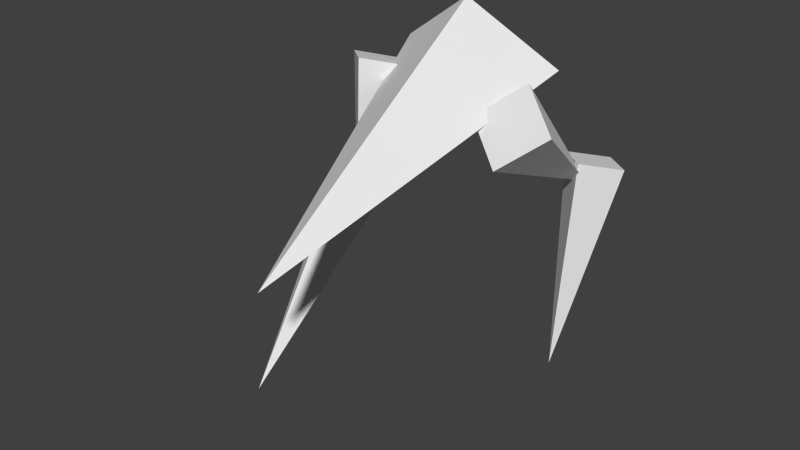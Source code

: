 # Source: chicken.blend  (saved by Blender 2.76.0; exported with 4.5.12 LTS)
import bpy
from mathutils import Matrix  # noqa: F401  (used for matrix-valued properties, if any)

bpy.ops.wm.read_factory_settings(use_empty=True)
scene = bpy.context.scene
scene.name = 'Scene'

# ---- collections
col_collection_1 = bpy.data.collections.new('Collection 1'); scene.collection.children.link(col_collection_1)

# ---- world
world_world = bpy.data.worlds.new('World'); scene.world = world_world
world_world.color = (0.05088, 0.05088, 0.05088)
world_world.use_sun_shadow = False
world_world.sun_shadow_jitter_overblur = 0.0
world_world.cycles.sampling_method = 'MANUAL'
world_world.cycles.sample_map_resolution = 256

# ---- meshes
me_cone_008 = bpy.data.meshes.new('Cone.008')
me_cone_008.from_pydata([(1.042e-06, 1.0, -0.197), (1.0, -7.626e-07, -0.197), (9.544e-07, -1.0, -0.197), (1.042e-06, -7.189e-07, 1.803), (-1.0, -7.07e-07, -0.197)], [], [(2, 3, 4), (0, 3, 1), (4, 3, 0), (1, 3, 2), (0, 1, 2, 4)])
me_cone_008.use_remesh_preserve_volume = False
me_cone_008.use_remesh_preserve_attributes = False
me_cone_008.use_mirror_vertex_groups = False
me_cone_008.update()
me_cone_007 = bpy.data.meshes.new('Cone.007')
me_cone_007.from_pydata([(1.042e-06, 1.0, -0.197), (1.0, -7.626e-07, -0.197), (9.544e-07, -1.0, -0.197), (1.042e-06, -7.189e-07, 1.803), (-1.0, -7.07e-07, -0.197)], [], [(2, 3, 4), (0, 3, 1), (4, 3, 0), (1, 3, 2), (0, 1, 2, 4)])
me_cone_007.use_remesh_preserve_volume = False
me_cone_007.use_remesh_preserve_attributes = False
me_cone_007.use_mirror_vertex_groups = False
me_cone_007.update()
me_cone_006 = bpy.data.meshes.new('Cone.006')
me_cone_006.from_pydata([(-1.742e-16, 1.039, -0.4192), (1.0, 0.03862, -0.4192), (-8.742e-08, -0.9614, -0.4192), (-1.742e-16, 0.03862, 1.581), (-1.0, 0.03862, -0.4192)], [], [(2, 3, 4), (0, 3, 1), (4, 3, 0), (1, 3, 2), (0, 1, 2, 4)])
me_cone_006.use_remesh_preserve_volume = False
me_cone_006.use_remesh_preserve_attributes = False
me_cone_006.use_mirror_vertex_groups = False
me_cone_006.update()
me_cone_004 = bpy.data.meshes.new('Cone.004')
me_cone_004.from_pydata([(-1.742e-16, 1.039, -0.4192), (1.0, 0.03862, -0.4192), (-8.742e-08, -0.9614, -0.4192), (-1.742e-16, 0.03862, 1.581), (-1.0, 0.03862, -0.4192)], [], [(2, 3, 4), (0, 3, 1), (4, 3, 0), (1, 3, 2), (0, 1, 2, 4)])
me_cone_004.use_remesh_preserve_volume = False
me_cone_004.use_remesh_preserve_attributes = False
me_cone_004.use_mirror_vertex_groups = False
me_cone_004.update()
me_cone_001 = bpy.data.meshes.new('Cone.001')
me_cone_001.from_pydata([(-2.925e-16, 1.015, -0.4888), (1.0, 0.01482, -0.4888), (-8.742e-08, -0.9585, -0.05362), (-2.925e-16, 0.01482, 1.511), (-1.0, 0.01482, -0.4888)], [], [(2, 3, 4), (0, 3, 1), (4, 3, 0), (1, 3, 2), (0, 1, 2, 4)])
me_cone_001.use_remesh_preserve_volume = False
me_cone_001.use_remesh_preserve_attributes = False
me_cone_001.use_mirror_vertex_groups = False
me_cone_001.update()

# ---- objects
ob_cone_004 = bpy.data.objects.new('Cone.004', me_cone_008)
ob_cone_003 = bpy.data.objects.new('Cone.003', me_cone_007)
ob_cone_002 = bpy.data.objects.new('Cone.002', me_cone_006)
ob_cone_001 = bpy.data.objects.new('Cone.001', me_cone_004)
ob_cone = bpy.data.objects.new('Cone', me_cone_001)

# ---- transforms, parenting, visibility, modifiers, constraints
ob_cone_004.location = (-0.5279, -0.2175, -0.4253)
ob_cone_004.rotation_euler = (0.7328, 3.142, 3.465e-07)
ob_cone_004.scale = (0.1666, 0.1666, 0.555)
ob_cone_004.lineart.crease_threshold = 0.0
ob_cone_003.location = (0.4789, 0.4861, -0.2137)
ob_cone_003.rotation_euler = (0.2216, 3.172, 0.003804)
ob_cone_003.scale = (0.1666, 0.1666, 0.555)
ob_cone_003.lineart.crease_threshold = 0.0
ob_cone_002.location = (-0.4313, -0.04096, 0.1794)
ob_cone_002.rotation_euler = (-3.418, 6.07e-17, 4.356e-16)
ob_cone_002.scale = (0.2096, 0.2096, 0.4254)
ob_cone_002.lineart.crease_threshold = 0.0
ob_cone_001.location = (0.4456, -0.04096, 0.1794)
ob_cone_001.rotation_euler = (-2.2, -1.795e-16, 3.527e-16)
ob_cone_001.scale = (0.2096, 0.2096, 0.4254)
ob_cone_001.lineart.crease_threshold = 0.0
ob_cone.location = (-1.83e-16, -0.1762, 0.2701)
ob_cone.rotation_euler = (1.975, 2.042e-16, 3.093e-16)
ob_cone.scale = (0.4358, 0.3234, 0.8242)
ob_cone.lineart.crease_threshold = 0.0

# ---- collection membership
col_collection_1.objects.link(ob_cone_004)
col_collection_1.objects.link(ob_cone_003)
col_collection_1.objects.link(ob_cone_002)
col_collection_1.objects.link(ob_cone_001)
col_collection_1.objects.link(ob_cone)

# ---- scene / render settings (as saved in the file)
scene.frame_start = 1; scene.frame_end = 250; scene.frame_set(1)
scene.render.engine = 'BLENDER_EEVEE_NEXT'
scene.render.resolution_percentage = 50
scene.render.dither_intensity = 0.0
scene.cycles.use_denoising = False
scene.cycles.samples = 10
scene.cycles.sampling_pattern = 'TABULATED_SOBOL'
scene.cycles.light_sampling_threshold = 0.0
scene.cycles.use_adaptive_sampling = False
scene.cycles.use_light_tree = False
scene.cycles.blur_glossy = 0.0
scene.cycles.pixel_filter_type = 'GAUSSIAN'
scene.cycles.sample_clamp_indirect = 0.0
scene.view_settings.view_transform = 'Standard'
bpy.context.view_layer.update()

# ---- added for rendering (the .blend has no active camera and no usable light): camera, sun
cam_auto = bpy.data.cameras.new('AutoCamera')
cam_auto.lens = 50.0
cam_auto.sensor_width = 36.0
cam_auto.clip_end = 1000.0
ob_auto_camera = bpy.data.objects.new('AutoCamera', cam_auto)
scene.collection.objects.link(ob_auto_camera)
ob_auto_camera.location = (2.96046, -3.96468, 2.10893)
ob_auto_camera.rotation_euler = (1.09748, -7.21219e-08, 0.694738)
scene.camera = ob_auto_camera
light_auto_sun = bpy.data.lights.new('AutoSun', 'SUN')
light_auto_sun.energy = 3.0
light_auto_sun.angle = 0.0523599
ob_auto_sun = bpy.data.objects.new('AutoSun', light_auto_sun)
scene.collection.objects.link(ob_auto_sun)
ob_auto_sun.rotation_euler = (0.872665, 0.174533, 0.523599)
bpy.context.view_layer.update()
